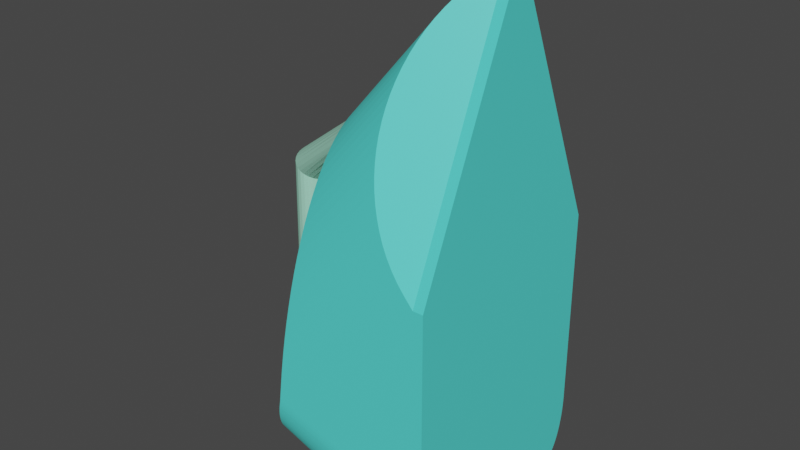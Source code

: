 # Source: IRON.blend  (saved by Blender 3.5.10; exported with 4.5.12 LTS)
import bpy
from mathutils import Matrix  # noqa: F401  (used for matrix-valued properties, if any)

bpy.ops.wm.read_factory_settings(use_empty=True)
scene = bpy.context.scene
scene.name = 'Scene'

# ---- collections
col_collection = bpy.data.collections.new('Collection'); scene.collection.children.link(col_collection)

# ---- materials (node trees are filled in below, after node groups)
mat_material_001 = bpy.data.materials.new('Material.001')
mat_material_001.use_transparent_shadow = False
mat_material = bpy.data.materials.new('Material')
mat_material.alpha_threshold = 0.0
mat_material.use_transparent_shadow = False
mat_material.roughness = 0.5
mat_material.line_color = (0.0, 0.0, 0.0, 1.0)

# ---- material node trees
mat_material_001.use_nodes = True; mat_material_001.node_tree.nodes.clear()
_N = mat_material_001.node_tree.nodes; _L = mat_material_001.node_tree.links
n0 = _N.new('ShaderNodeBsdfPrincipled'); n0.name = 'Principled BSDF'; n0.location = (10, 300)
n0.distribution = 'GGX'
n0.subsurface_method = 'RANDOM_WALK_SKIN'
n0.inputs[0].default_value = (0.3825, 0.8, 0.606, 1.0)
n0.inputs[3].default_value = 1.45
n0.inputs[27].default_value = (0.0, 0.0, 0.0, 1.0)
n0.inputs[28].default_value = 1.0
n1 = _N.new('ShaderNodeOutputMaterial'); n1.name = 'Material Output'; n1.location = (300, 300)
_L.new(n0.outputs[0], n1.inputs[0])
n1.is_active_output = True
mat_material.use_nodes = True; mat_material.node_tree.nodes.clear()
_N = mat_material.node_tree.nodes; _L = mat_material.node_tree.links
n0 = _N.new('ShaderNodeOutputMaterial'); n0.name = 'Material Output'; n0.location = (300, 300)
n1 = _N.new('ShaderNodeBsdfPrincipled'); n1.name = 'Principled BSDF'; n1.location = (10, 300)
n1.distribution = 'GGX'
n1.subsurface_method = 'RANDOM_WALK_SKIN'
n1.inputs[0].default_value = (0.09265, 0.8, 0.7338, 1.0)
n1.inputs[3].default_value = 1.45
n1.inputs[27].default_value = (0.0, 0.0, 0.0, 1.0)
n1.inputs[28].default_value = 1.0
_L.new(n1.outputs[0], n0.inputs[0])
n0.is_active_output = True

# ---- world
world_world = bpy.data.worlds.new('World'); scene.world = world_world
world_world.use_nodes = True; world_world.node_tree.nodes.clear()
_N = world_world.node_tree.nodes; _L = world_world.node_tree.links
n0 = _N.new('ShaderNodeOutputWorld'); n0.name = 'World Output'; n0.location = (300, 300)
n1 = _N.new('ShaderNodeBackground'); n1.name = 'Background'; n1.location = (10, 300)
n1.inputs[0].default_value = (0.05088, 0.05088, 0.05088, 1.0)
_L.new(n1.outputs[0], n0.inputs[0])
n0.is_active_output = True
world_world.color = (0.05088, 0.05088, 0.05088)
world_world.use_sun_shadow = False
world_world.sun_shadow_jitter_overblur = 0.0

# ---- meshes
me_cylinder = bpy.data.meshes.new('Cylinder')
me_cylinder.from_pydata([(-4.733, 1.023, -0.1899), (-4.733, 1.023, 1.81), (-4.538, 1.004, -0.1899), (-4.562, 1.004, 1.778), (-4.35, 0.9468, -0.1899), (-4.397, 0.9468, 1.748), (-4.177, 0.8544, -0.1899), (-4.245, 0.8544, 1.719), (-4.026, 0.73, -0.1899), (-4.112, 0.73, 1.695), (-3.902, 0.5785, -0.1899), (-4.003, 0.5785, 1.674), (-3.809, 0.4056, -0.1899), (-3.922, 0.4056, 1.659), (-3.752, 0.218, -0.1899), (-3.872, 0.218, 1.65), (-3.733, 0.02289, -0.1899), (-3.855, 0.02289, 1.647), (-3.752, -0.1722, -0.1899), (-3.872, -0.1722, 1.65), (-3.809, -0.3598, -0.1899), (-3.922, -0.3598, 1.659), (-3.902, -0.5327, -0.1899), (-4.003, -0.5327, 1.674), (-4.026, -0.6842, -0.1899), (-4.112, -0.6842, 1.695), (-4.177, -0.8086, -0.1899), (-4.245, -0.8086, 1.719), (-4.35, -0.901, -0.1899), (-4.397, -0.901, 1.748), (-4.538, -0.9579, -0.1899), (-4.562, -0.9579, 1.778), (-4.733, -0.9771, -0.1899), (-4.733, -0.9771, 1.81), (-4.928, -0.9579, -0.1899), (-4.904, -0.9579, 1.842), (-5.116, -0.901, -0.1899), (-5.069, -0.901, 1.873), (-5.289, -0.8086, -0.1899), (-5.221, -0.8086, 1.901), (-5.44, -0.6842, -0.1899), (-5.354, -0.6842, 1.926), (-5.564, -0.5327, -0.1899), (-5.463, -0.5327, 1.946), (-5.657, -0.3598, -0.1899), (-5.544, -0.3598, 1.961), (-5.714, -0.1722, -0.1899), (-5.594, -0.1722, 1.97), (-5.733, 0.02289, -0.1899), (-5.611, 0.02289, 1.973), (-5.714, 0.218, -0.1899), (-5.594, 0.218, 1.97), (-5.657, 0.4056, -0.1899), (-5.544, 0.4056, 1.961), (-5.564, 0.5785, -0.1899), (-5.463, 0.5785, 1.946), (-5.44, 0.73, -0.1899), (-5.354, 0.73, 1.926), (-5.289, 0.8544, -0.1899), (-5.221, 0.8544, 1.901), (-5.116, 0.9468, -0.1899), (-5.069, 0.9468, 1.873), (-4.928, 1.004, -0.1899), (-4.904, 1.004, 1.842), (-1.457, 1.837, 2.64), (-1.435, 1.873, 2.706), (-1.479, 1.732, 2.576), (-1.5, 1.561, 2.518), (-1.517, 1.331, 2.466), (-1.532, 1.05, 2.424), (-1.543, 0.7307, 2.393), (-1.549, 0.3837, 2.373), (-1.552, 0.02289, 2.367), (-1.549, -0.338, 2.373), (-1.543, -0.6849, 2.393), (-1.532, -1.005, 2.424), (-1.517, -1.285, 2.466), (-1.5, -1.515, 2.518), (-1.479, -1.686, 2.576), (-1.457, -1.791, 2.64), (-1.435, -1.827, 2.706), (-1.412, -1.791, 2.772), (-1.39, -1.686, 2.836), (-1.369, -1.515, 2.894), (-1.352, -1.285, 2.946), (-1.337, -1.005, 2.988), (-1.326, -0.6849, 3.019), (-1.32, -0.338, 3.038), (-1.317, 0.02289, 3.045), (-1.32, 0.3837, 3.038), (-1.326, 0.7307, 3.019), (-1.337, 1.05, 2.988), (-1.352, 1.331, 2.946), (-1.369, 1.561, 2.894), (-1.39, 1.732, 2.836), (-1.412, 1.837, 2.772), (-2.882, 2.39, -1.524), (-2.839, 2.345, -1.459), (-2.797, 2.21, -1.397), (-2.759, 1.991, -1.339), (-2.726, 1.697, -1.289), (-2.698, 1.338, -1.247), (-2.677, 0.9288, -1.217), (-2.665, 0.4847, -1.198), (-2.661, 0.02288, -1.191), (-2.665, -0.439, -1.198), (-2.677, -0.883, -1.217), (-2.698, -1.292, -1.247), (-2.726, -1.651, -1.289), (-2.759, -1.945, -1.339), (-2.797, -2.164, -1.397), (-2.839, -2.299, -1.459), (-2.882, -2.344, -1.524), (-2.925, -2.299, -1.589), (-2.967, -2.164, -1.651), (-3.005, -1.945, -1.709), (-3.039, -1.651, -1.759), (-3.066, -1.292, -1.801), (-3.087, -0.883, -1.831), (-3.1, -0.439, -1.85), (-3.104, 0.02288, -1.857), (-3.1, 0.4847, -1.85), (-3.087, 0.9288, -1.831), (-3.066, 1.338, -1.801), (-3.039, 1.697, -1.759), (-3.005, 1.991, -1.709), (-2.967, 2.21, -1.651), (-2.925, 2.345, -1.589), (4.554, 0.05288, 5.355), (4.554, 3.789, 1.319), (4.554, -3.811, 1.319), (4.554, -0.07458, 5.355), (5.022, 3.789, 1.319), (5.022, 0.05288, 5.355), (5.022, -0.07458, 5.355), (5.022, -3.811, 1.319), (-1.303, 0.807, 3.079), (-2.604, 3.789, -1.135), (-1.306, 1.002, 3.07), (-1.314, 1.196, 3.043), (-1.328, 1.389, 2.998), (-1.347, 1.579, 2.935), (-1.372, 1.766, 2.855), (-1.402, 1.948, 2.758), (-1.437, 2.126, 2.644), (-1.477, 2.298, 2.514), (-1.522, 2.464, 2.369), (-1.572, 2.623, 2.208), (-1.626, 2.773, 2.033), (-1.684, 2.916, 1.845), (-1.746, 3.049, 1.644), (-1.812, 3.173, 1.43), (-1.881, 3.287, 1.206), (-1.954, 3.39, 0.9721), (-2.029, 3.482, 0.7289), (-2.106, 3.562, 0.4777), (-2.186, 3.631, 0.2197), (-2.268, 3.688, -0.0442), (-2.35, 3.732, -0.3127), (-2.435, 3.764, -0.5848), (-2.519, 3.783, -0.8592), (-2.604, -3.811, -1.135), (-1.303, -0.8287, 3.079), (-2.519, -3.805, -0.8592), (-2.435, -3.786, -0.5848), (-2.35, -3.754, -0.3127), (-2.268, -3.71, -0.0442), (-2.186, -3.653, 0.2197), (-2.106, -3.584, 0.4777), (-2.029, -3.504, 0.7289), (-1.954, -3.412, 0.9721), (-1.881, -3.309, 1.206), (-1.812, -3.195, 1.43), (-1.746, -3.071, 1.644), (-1.684, -2.938, 1.845), (-1.626, -2.795, 2.033), (-1.572, -2.644, 2.208), (-1.522, -2.486, 2.369), (-1.477, -2.32, 2.514), (-1.437, -2.148, 2.644), (-1.402, -1.97, 2.758), (-1.372, -1.787, 2.855), (-1.347, -1.601, 2.935), (-1.328, -1.411, 2.998), (-1.314, -1.218, 3.043), (-1.306, -1.024, 3.07), (4.135, 3.789, 1.485), (3.517, 0.807, 4.952), (3.836, 3.783, 1.611), (3.554, 3.764, 1.743), (3.293, 3.732, 1.881), (3.054, 3.688, 2.024), (2.836, 3.631, 2.171), (2.641, 3.562, 2.323), (2.471, 3.482, 2.478), (2.325, 3.39, 2.635), (2.204, 3.287, 2.794), (2.11, 3.173, 2.955), (2.041, 3.049, 3.115), (1.999, 2.916, 3.276), (1.984, 2.773, 3.436), (1.995, 2.623, 3.595), (2.034, 2.464, 3.751), (2.098, 2.298, 3.904), (2.19, 2.126, 4.054), (2.307, 1.948, 4.2), (2.449, 1.766, 4.34), (2.616, 1.579, 4.476), (2.808, 1.389, 4.605), (3.022, 1.196, 4.728), (3.259, 1.002, 4.844), (3.517, -0.8287, 4.952), (4.135, -3.811, 1.485), (3.259, -1.024, 4.844), (3.022, -1.218, 4.728), (2.808, -1.411, 4.605), (2.616, -1.601, 4.476), (2.449, -1.787, 4.34), (2.307, -1.97, 4.2), (2.19, -2.148, 4.054), (2.098, -2.32, 3.904), (2.034, -2.486, 3.751), (1.995, -2.644, 3.595), (1.984, -2.795, 3.436), (1.999, -2.938, 3.276), (2.041, -3.071, 3.115), (2.11, -3.195, 2.955), (2.204, -3.309, 2.794), (2.325, -3.412, 2.635), (2.471, -3.504, 2.478), (2.641, -3.584, 2.323), (2.836, -3.653, 2.171), (3.054, -3.71, 2.024), (3.293, -3.754, 1.881), (3.554, -3.786, 1.743), (3.836, -3.805, 1.611), (4.554, 3.789, -1.818), (4.554, 2.836, -2.856), (4.554, 3.788, -1.88), (4.554, 3.782, -1.943), (4.554, 3.774, -2.005), (4.554, 3.762, -2.066), (4.554, 3.746, -2.126), (4.554, 3.727, -2.186), (4.554, 3.705, -2.244), (4.554, 3.68, -2.3), (4.554, 3.652, -2.355), (4.554, 3.621, -2.407), (4.554, 3.586, -2.458), (4.554, 3.55, -2.506), (4.554, 3.51, -2.552), (4.554, 3.468, -2.595), (4.554, 3.424, -2.635), (4.554, 3.377, -2.672), (4.554, 3.329, -2.706), (4.554, 3.279, -2.737), (4.554, 3.227, -2.765), (4.554, 3.174, -2.789), (4.554, 3.119, -2.809), (4.554, 3.064, -2.826), (4.554, 3.008, -2.839), (4.554, 2.951, -2.848), (4.554, 2.893, -2.854), (4.554, -2.857, -2.856), (4.554, -3.811, -1.818), (4.554, -2.915, -2.854), (4.554, -2.972, -2.848), (4.554, -3.029, -2.839), (4.554, -3.086, -2.826), (4.554, -3.141, -2.809), (4.554, -3.196, -2.789), (4.554, -3.249, -2.765), (4.554, -3.301, -2.737), (4.554, -3.351, -2.706), (4.554, -3.399, -2.672), (4.554, -3.446, -2.635), (4.554, -3.49, -2.595), (4.554, -3.532, -2.552), (4.554, -3.571, -2.506), (4.554, -3.608, -2.458), (4.554, -3.642, -2.407), (4.554, -3.674, -2.355), (4.554, -3.702, -2.3), (4.554, -3.727, -2.244), (4.554, -3.749, -2.186), (4.554, -3.768, -2.126), (4.554, -3.783, -2.066), (4.554, -3.796, -2.005), (4.554, -3.804, -1.943), (4.554, -3.809, -1.88), (-2.604, 3.789, -1.135), (-3.136, 2.836, -1.924), (-2.637, 3.788, -1.182), (-2.669, 3.782, -1.23), (-2.7, 3.774, -1.277), (-2.732, 3.762, -1.324), (-2.763, 3.746, -1.37), (-2.793, 3.727, -1.415), (-2.823, 3.705, -1.459), (-2.851, 3.68, -1.502), (-2.879, 3.652, -1.543), (-2.906, 3.621, -1.583), (-2.932, 3.586, -1.622), (-2.957, 3.55, -1.658), (-2.98, 3.51, -1.693), (-3.002, 3.468, -1.726), (-3.023, 3.424, -1.756), (-3.042, 3.377, -1.784), (-3.059, 3.329, -1.81), (-3.075, 3.279, -1.834), (-3.089, 3.227, -1.855), (-3.102, 3.174, -1.873), (-3.112, 3.119, -1.888), (-3.121, 3.064, -1.901), (-3.127, 3.008, -1.911), (-3.132, 2.951, -1.918), (-3.135, 2.893, -1.923), (-3.136, -2.857, -1.924), (-2.604, -3.811, -1.135), (-3.135, -2.915, -1.923), (-3.132, -2.972, -1.918), (-3.127, -3.029, -1.911), (-3.121, -3.086, -1.901), (-3.112, -3.141, -1.888), (-3.102, -3.196, -1.873), (-3.089, -3.249, -1.855), (-3.075, -3.301, -1.834), (-3.059, -3.351, -1.81), (-3.042, -3.399, -1.784), (-3.023, -3.446, -1.756), (-3.002, -3.49, -1.726), (-2.98, -3.532, -1.693), (-2.957, -3.571, -1.658), (-2.932, -3.608, -1.622), (-2.906, -3.642, -1.583), (-2.879, -3.674, -1.543), (-2.851, -3.702, -1.502), (-2.823, -3.727, -1.459), (-2.793, -3.749, -1.415), (-2.763, -3.768, -1.37), (-2.732, -3.783, -1.324), (-2.7, -3.796, -1.277), (-2.669, -3.804, -1.23), (-2.637, -3.809, -1.182), (5.022, 2.836, -2.856), (5.022, 3.789, -1.818), (5.022, 2.893, -2.854), (5.022, 2.951, -2.848), (5.022, 3.008, -2.839), (5.022, 3.064, -2.826), (5.022, 3.119, -2.809), (5.022, 3.174, -2.789), (5.022, 3.227, -2.765), (5.022, 3.279, -2.737), (5.022, 3.329, -2.706), (5.022, 3.377, -2.672), (5.022, 3.424, -2.635), (5.022, 3.468, -2.595), (5.022, 3.51, -2.552), (5.022, 3.55, -2.506), (5.022, 3.586, -2.458), (5.022, 3.621, -2.408), (5.022, 3.652, -2.355), (5.022, 3.68, -2.3), (5.022, 3.705, -2.244), (5.022, 3.727, -2.186), (5.022, 3.746, -2.127), (5.022, 3.762, -2.066), (5.022, 3.774, -2.005), (5.022, 3.782, -1.943), (5.022, 3.788, -1.881), (5.022, -3.811, -1.818), (5.022, -2.857, -2.856), (5.022, -3.809, -1.881), (5.022, -3.804, -1.943), (5.022, -3.796, -2.005), (5.022, -3.783, -2.066), (5.022, -3.768, -2.127), (5.022, -3.749, -2.186), (5.022, -3.727, -2.244), (5.022, -3.702, -2.3), (5.022, -3.674, -2.355), (5.022, -3.642, -2.408), (5.022, -3.608, -2.458), (5.022, -3.571, -2.506), (5.022, -3.532, -2.552), (5.022, -3.49, -2.595), (5.022, -3.446, -2.635), (5.022, -3.399, -2.672), (5.022, -3.351, -2.706), (5.022, -3.301, -2.737), (5.022, -3.249, -2.765), (5.022, -3.196, -2.789), (5.022, -3.141, -2.809), (5.022, -3.086, -2.826), (5.022, -3.029, -2.839), (5.022, -2.972, -2.848), (5.022, -2.915, -2.854)], [], [(0, 1, 3, 2), (2, 3, 5, 4), (4, 5, 7, 6), (6, 7, 9, 8), (8, 9, 11, 10), (10, 11, 13, 12), (12, 13, 15, 14), (14, 15, 17, 16), (16, 17, 19, 18), (18, 19, 21, 20), (20, 21, 23, 22), (22, 23, 25, 24), (24, 25, 27, 26), (26, 27, 29, 28), (28, 29, 31, 30), (30, 31, 33, 32), (32, 33, 35, 34), (34, 35, 37, 36), (36, 37, 39, 38), (38, 39, 41, 40), (40, 41, 43, 42), (42, 43, 45, 44), (44, 45, 47, 46), (46, 47, 49, 48), (48, 49, 51, 50), (50, 51, 53, 52), (52, 53, 55, 54), (54, 55, 57, 56), (56, 57, 59, 58), (58, 59, 61, 60), (15, 13, 70, 71), (60, 61, 63, 62), (62, 63, 1, 0), (18, 20, 106, 105), (64, 65, 95, 94, 93, 92, 91, 90, 89, 88, 87, 86, 85, 84, 83, 82, 81, 80, 79, 78, 77, 76, 75, 74, 73, 72, 71, 70, 69, 68, 67, 66), (33, 31, 79, 80), (51, 49, 88, 89), (7, 5, 66, 67), (25, 23, 75, 76), (43, 41, 84, 85), (61, 59, 93, 94), (17, 15, 71, 72), (35, 33, 80, 81), (53, 51, 89, 90), (9, 7, 67, 68), (27, 25, 76, 77), (45, 43, 85, 86), (63, 61, 94, 95), (19, 17, 72, 73), (37, 35, 81, 82), (55, 53, 90, 91), (11, 9, 68, 69), (29, 27, 77, 78), (47, 45, 86, 87), (3, 1, 65, 64), (1, 63, 95, 65), (21, 19, 73, 74), (39, 37, 82, 83), (57, 55, 91, 92), (13, 11, 69, 70), (31, 29, 78, 79), (49, 47, 87, 88), (5, 3, 64, 66), (23, 21, 74, 75), (41, 39, 83, 84), (59, 57, 92, 93), (96, 97, 98, 99, 100, 101, 102, 103, 104, 105, 106, 107, 108, 109, 110, 111, 112, 113, 114, 115, 116, 117, 118, 119, 120, 121, 122, 123, 124, 125, 126, 127), (36, 38, 115, 114), (54, 56, 124, 123), (10, 12, 102, 101), (28, 30, 111, 110), (46, 48, 120, 119), (2, 4, 98, 97), (20, 22, 107, 106), (38, 40, 116, 115), (56, 58, 125, 124), (12, 14, 103, 102), (30, 32, 112, 111), (48, 50, 121, 120), (4, 6, 99, 98), (22, 24, 108, 107), (40, 42, 117, 116), (58, 60, 126, 125), (14, 16, 104, 103), (32, 34, 113, 112), (50, 52, 122, 121), (6, 8, 100, 99), (24, 26, 109, 108), (42, 44, 118, 117), (60, 62, 127, 126), (16, 18, 105, 104), (34, 36, 114, 113), (52, 54, 123, 122), (8, 10, 101, 100), (26, 28, 110, 109), (44, 46, 119, 118), (0, 2, 97, 96), (62, 0, 96, 127), (317, 319, 320, 321, 322, 323, 324, 325, 326, 327, 328, 329, 330, 331, 332, 333, 334, 335, 336, 337, 338, 339, 340, 341, 342, 343, 318, 161, 163, 164, 165, 166, 167, 168, 169, 170, 171, 172, 173, 174, 175, 176, 177, 178, 179, 180, 181, 182, 183, 184, 185, 162, 136, 138, 139, 140, 141, 142, 143, 144, 145, 146, 147, 148, 149, 150, 151, 152, 153, 154, 155, 156, 157, 158, 159, 160, 137, 290, 292, 293, 294, 295, 296, 297, 298, 299, 300, 301, 302, 303, 304, 305, 306, 307, 308, 309, 310, 311, 312, 313, 314, 315, 316, 291), (128, 187, 136, 162, 211, 131), (263, 237, 344, 372), (130, 264, 371, 135), (128, 131, 134, 133), (128, 129, 186, 188, 189, 190, 191, 192, 193, 194, 195, 196, 197, 198, 199, 200, 201, 202, 203, 204, 205, 206, 207, 208, 209, 210, 187), (344, 346, 347, 348, 349, 350, 351, 352, 353, 354, 355, 356, 357, 358, 359, 360, 361, 362, 363, 364, 365, 366, 367, 368, 369, 370, 345, 132, 133, 134, 135, 371, 373, 374, 375, 376, 377, 378, 379, 380, 381, 382, 383, 384, 385, 386, 387, 388, 389, 390, 391, 392, 393, 394, 395, 396, 397, 372), (236, 129, 132, 345), (130, 131, 211, 213, 214, 215, 216, 217, 218, 219, 220, 221, 222, 223, 224, 225, 226, 227, 228, 229, 230, 231, 232, 233, 234, 235, 212), (130, 135, 134, 131), (132, 129, 128, 133), (264, 130, 212, 161, 318), (136, 187, 210, 138), (138, 210, 209, 139), (139, 209, 208, 140), (140, 208, 207, 141), (141, 207, 206, 142), (142, 206, 205, 143), (143, 205, 204, 144), (144, 204, 203, 145), (145, 203, 202, 146), (146, 202, 201, 147), (147, 201, 200, 148), (148, 200, 199, 149), (149, 199, 198, 150), (150, 198, 197, 151), (151, 197, 196, 152), (152, 196, 195, 153), (153, 195, 194, 154), (154, 194, 193, 155), (155, 193, 192, 156), (156, 192, 191, 157), (157, 191, 190, 158), (158, 190, 189, 159), (159, 189, 188, 160), (160, 188, 186, 137), (161, 212, 235, 163), (163, 235, 234, 164), (164, 234, 233, 165), (165, 233, 232, 166), (166, 232, 231, 167), (167, 231, 230, 168), (168, 230, 229, 169), (169, 229, 228, 170), (170, 228, 227, 171), (171, 227, 226, 172), (172, 226, 225, 173), (173, 225, 224, 174), (174, 224, 223, 175), (175, 223, 222, 176), (176, 222, 221, 177), (177, 221, 220, 178), (178, 220, 219, 179), (179, 219, 218, 180), (180, 218, 217, 181), (181, 217, 216, 182), (182, 216, 215, 183), (183, 215, 214, 184), (184, 214, 213, 185), (185, 213, 211, 162), (291, 237, 263, 317), (237, 291, 316, 262), (262, 316, 315, 261), (261, 315, 314, 260), (260, 314, 313, 259), (259, 313, 312, 258), (258, 312, 311, 257), (257, 311, 310, 256), (256, 310, 309, 255), (255, 309, 308, 254), (254, 308, 307, 253), (253, 307, 306, 252), (252, 306, 305, 251), (251, 305, 304, 250), (250, 304, 303, 249), (249, 303, 302, 248), (248, 302, 301, 247), (247, 301, 300, 246), (246, 300, 299, 245), (245, 299, 298, 244), (244, 298, 297, 243), (243, 297, 296, 242), (242, 296, 295, 241), (241, 295, 294, 240), (240, 294, 293, 239), (239, 293, 292, 238), (238, 292, 290, 236), (317, 263, 265, 319), (319, 265, 266, 320), (320, 266, 267, 321), (321, 267, 268, 322), (322, 268, 269, 323), (323, 269, 270, 324), (324, 270, 271, 325), (325, 271, 272, 326), (326, 272, 273, 327), (327, 273, 274, 328), (328, 274, 275, 329), (329, 275, 276, 330), (330, 276, 277, 331), (331, 277, 278, 332), (332, 278, 279, 333), (333, 279, 280, 334), (334, 280, 281, 335), (335, 281, 282, 336), (336, 282, 283, 337), (337, 283, 284, 338), (338, 284, 285, 339), (339, 285, 286, 340), (340, 286, 287, 341), (341, 287, 288, 342), (342, 288, 289, 343), (343, 289, 264, 318), (263, 372, 397, 265), (265, 397, 396, 266), (266, 396, 395, 267), (267, 395, 394, 268), (268, 394, 393, 269), (269, 393, 392, 270), (270, 392, 391, 271), (271, 391, 390, 272), (272, 390, 389, 273), (273, 389, 388, 274), (274, 388, 387, 275), (275, 387, 386, 276), (276, 386, 385, 277), (277, 385, 384, 278), (278, 384, 383, 279), (279, 383, 382, 280), (280, 382, 381, 281), (281, 381, 380, 282), (282, 380, 379, 283), (283, 379, 378, 284), (284, 378, 377, 285), (285, 377, 376, 286), (286, 376, 375, 287), (287, 375, 374, 288), (288, 374, 373, 289), (289, 373, 371, 264), (344, 237, 262, 346), (346, 262, 261, 347), (347, 261, 260, 348), (348, 260, 259, 349), (349, 259, 258, 350), (350, 258, 257, 351), (351, 257, 256, 352), (352, 256, 255, 353), (353, 255, 254, 354), (354, 254, 253, 355), (355, 253, 252, 356), (356, 252, 251, 357), (357, 251, 250, 358), (358, 250, 249, 359), (359, 249, 248, 360), (360, 248, 247, 361), (361, 247, 246, 362), (362, 246, 245, 363), (363, 245, 244, 364), (364, 244, 243, 365), (365, 243, 242, 366), (366, 242, 241, 367), (367, 241, 240, 368), (368, 240, 239, 369), (369, 239, 238, 370), (370, 238, 236, 345), (290, 137, 186, 129, 236)])
me_cylinder.polygons.foreach_set('material_index', [0, 0, 0, 0, 0, 0, 0, 0, 0, 0, 0, 0, 0, 0, 0, 0, 0, 0, 0, 0, 0, 0, 0, 0, 0, 0, 0, 0, 0, 0, 0, 0, 0, 0, 0, 0, 0, 0, 0, 0, 0, 0, 0, 0, 0, 0, 0, 0, 0, 0, 0, 0, 0, 0, 0, 0, 0, 0, 0, 0, 0, 0, 0, 0, 0, 0, 0, 0, 0, 0, 0, 0, 0, 0, 0, 0, 0, 0, 0, 0, 0, 0, 0, 0, 0, 0, 0, 0, 0, 0, 0, 0, 0, 0, 0, 0, 0, 0, 1, 1, 1, 1, 1, 1, 1, 1, 1, 1, 1, 1, 1, 1, 1, 1, 1, 1, 1, 1, 1, 1, 1, 1, 1, 1, 1, 1, 1, 1, 1, 1, 1, 1, 1, 1, 1, 1, 1, 1, 1, 1, 1, 1, 1, 1, 1, 1, 1, 1, 1, 1, 1, 1, 1, 1, 1, 1, 1, 1, 1, 1, 1, 1, 1, 1, 1, 1, 1, 1, 1, 1, 1, 1, 1, 1, 1, 1, 1, 1, 1, 1, 1, 1, 1, 1, 1, 1, 1, 1, 1, 1, 1, 1, 1, 1, 1, 1, 1, 1, 1, 1, 1, 1, 1, 1, 1, 1, 1, 1, 1, 1, 1, 1, 1, 1, 1, 1, 1, 1, 1, 1, 1, 1, 1, 1, 1, 1, 1, 1, 1, 1, 1, 1, 1, 1, 1, 1, 1, 1, 1, 1, 1, 1, 1, 1, 1, 1, 1, 1, 1, 1, 1, 1, 1, 1, 1, 1, 1, 1, 1, 1, 1, 1, 1, 1])
_uv = me_cylinder.uv_layers.new(name='UVMap')
_uv.uv.foreach_set('vector', [1.0, 0.5, 1.0, 1.0, 0.9688, 1.0, 0.9688, 0.5, 0.9688, 0.5, 0.9688, 1.0, 0.9375, 1.0, 0.9375, 0.5, 0.9375, 0.5, 0.9375, 1.0, 0.9062, 1.0, 0.9062, 0.5, 0.9062, 0.5, 0.9062, 1.0, 0.875, 1.0, 0.875, 0.5, 0.875, 0.5, 0.875, 1.0, 0.8438, 1.0, 0.8438, 0.5, 0.8438, 0.5, 0.8438, 1.0, 0.8125, 1.0, 0.8125, 0.5, 0.8125, 0.5, 0.8125, 1.0, 0.7812, 1.0, 0.7812, 0.5, 0.7812, 0.5, 0.7812, 1.0, 0.75, 1.0, 0.75, 0.5, 0.75, 0.5, 0.75, 1.0, 0.7188, 1.0, 0.7188, 0.5, 0.7188, 0.5, 0.7188, 1.0, 0.6875, 1.0, 0.6875, 0.5, 0.6875, 0.5, 0.6875, 1.0, 0.6562, 1.0, 0.6562, 0.5, 0.6562, 0.5, 0.6562, 1.0, 0.625, 1.0, 0.625, 0.5, 0.625, 0.5, 0.625, 1.0, 0.5938, 1.0, 0.5938, 0.5, 0.5938, 0.5, 0.5938, 1.0, 0.5625, 1.0, 0.5625, 0.5, 0.5625, 0.5, 0.5625, 1.0, 0.5312, 1.0, 0.5312, 0.5, 0.5312, 0.5, 0.5312, 1.0, 0.5, 1.0, 0.5, 0.5, 0.5, 0.5, 0.5, 1.0, 0.4688, 1.0, 0.4688, 0.5, 0.4688, 0.5, 0.4688, 1.0, 0.4375, 1.0, 0.4375, 0.5, 0.4375, 0.5, 0.4375, 1.0, 0.4062, 1.0, 0.4062, 0.5, 0.4062, 0.5, 0.4062, 1.0, 0.375, 1.0, 0.375, 0.5, 0.375, 0.5, 0.375, 1.0, 0.3438, 1.0, 0.3438, 0.5, 0.3438, 0.5, 0.3438, 1.0, 0.3125, 1.0, 0.3125, 0.5, 0.3125, 0.5, 0.3125, 1.0, 0.2812, 1.0, 0.2812, 0.5, 0.2812, 0.5, 0.2812, 1.0, 0.25, 1.0, 0.25, 0.5, 0.25, 0.5, 0.25, 1.0, 0.2188, 1.0, 0.2188, 0.5, 0.2188, 0.5, 0.2188, 1.0, 0.1875, 1.0, 0.1875, 0.5, 0.1875, 0.5, 0.1875, 1.0, 0.1562, 1.0, 0.1562, 0.5, 0.1562, 0.5, 0.1562, 1.0, 0.125, 1.0, 0.125, 0.5, 0.125, 0.5, 0.125, 1.0, 0.09375, 1.0, 0.09375, 0.5, 0.09375, 0.5, 0.09375, 1.0, 0.0625, 1.0, 0.0625, 0.5, 0.7812, 1.0, 0.8125, 1.0, 0.8125, 1.0, 0.7812, 1.0, 0.0625, 0.5, 0.0625, 1.0, 0.03125, 1.0, 0.03125, 0.5, 0.03125, 0.5, 0.03125, 1.0, 0.0, 1.0, 0.0, 0.5, 0.7188, 0.5, 0.6875, 0.5, 0.6875, 0.5, 0.7188, 0.5, 0.2968, 0.4854, 0.25, 0.49, 0.2032, 0.4854, 0.1582, 0.4717, 0.1167, 0.4496, 0.08029, 0.4197, 0.05045, 0.3833, 0.02827, 0.3418, 0.01461, 0.2968, 0.01, 0.25, 0.01461, 0.2032, 0.02827, 0.1582, 0.05045, 0.1167, 0.08029, 0.08029, 0.1167, 0.05045, 0.1582, 0.02827, 0.2032, 0.01461, 0.25, 0.01, 0.2968, 0.01461, 0.3418, 0.02827, 0.3833, 0.05045, 0.4197, 0.08029, 0.4496, 0.1167, 0.4717, 0.1582, 0.4854, 0.2032, 0.49, 0.25, 0.4854, 0.2968, 0.4717, 0.3418, 0.4496, 0.3833, 0.4197, 0.4197, 0.3833, 0.4496, 0.3418, 0.4717, 0.5, 1.0, 0.5312, 1.0, 0.5312, 1.0, 0.5, 1.0, 0.2188, 1.0, 0.25, 1.0, 0.25, 1.0, 0.2188, 1.0, 0.9062, 1.0, 0.9375, 1.0, 0.9375, 1.0, 0.9062, 1.0, 0.625, 1.0, 0.6562, 1.0, 0.6562, 1.0, 0.625, 1.0, 0.3438, 1.0, 0.375, 1.0, 0.375, 1.0, 0.3438, 1.0, 0.0625, 1.0, 0.09375, 1.0, 0.09375, 1.0, 0.0625, 1.0, 0.75, 1.0, 0.7812, 1.0, 0.7812, 1.0, 0.75, 1.0, 0.4688, 1.0, 0.5, 1.0, 0.5, 1.0, 0.4688, 1.0, 0.1875, 1.0, 0.2188, 1.0, 0.2188, 1.0, 0.1875, 1.0, 0.875, 1.0, 0.9062, 1.0, 0.9062, 1.0, 0.875, 1.0, 0.5938, 1.0, 0.625, 1.0, 0.625, 1.0, 0.5938, 1.0, 0.3125, 1.0, 0.3438, 1.0, 0.3438, 1.0, 0.3125, 1.0, 0.03125, 1.0, 0.0625, 1.0, 0.0625, 1.0, 0.03125, 1.0, 0.7188, 1.0, 0.75, 1.0, 0.75, 1.0, 0.7188, 1.0, 0.4375, 1.0, 0.4688, 1.0, 0.4688, 1.0, 0.4375, 1.0, 0.1562, 1.0, 0.1875, 1.0, 0.1875, 1.0, 0.1562, 1.0, 0.8438, 1.0, 0.875, 1.0, 0.875, 1.0, 0.8438, 1.0, 0.5625, 1.0, 0.5938, 1.0, 0.5938, 1.0, 0.5625, 1.0, 0.2812, 1.0, 0.3125, 1.0, 0.3125, 1.0, 0.2812, 1.0, 0.9688, 1.0, 1.0, 1.0, 1.0, 1.0, 0.9688, 1.0, 0.0, 1.0, 0.03125, 1.0, 0.03125, 1.0, 0.0, 1.0, 0.6875, 1.0, 0.7188, 1.0, 0.7188, 1.0, 0.6875, 1.0, 0.4062, 1.0, 0.4375, 1.0, 0.4375, 1.0, 0.4062, 1.0, 0.125, 1.0, 0.1562, 1.0, 0.1562, 1.0, 0.125, 1.0, 0.8125, 1.0, 0.8438, 1.0, 0.8438, 1.0, 0.8125, 1.0, 0.5312, 1.0, 0.5625, 1.0, 0.5625, 1.0, 0.5312, 1.0, 0.25, 1.0, 0.2812, 1.0, 0.2812, 1.0, 0.25, 1.0, 0.9375, 1.0, 0.9688, 1.0, 0.9688, 1.0, 0.9375, 1.0, 0.6562, 1.0, 0.6875, 1.0, 0.6875, 1.0, 0.6562, 1.0, 0.375, 1.0, 0.4062, 1.0, 0.4062, 1.0, 0.375, 1.0, 0.09375, 1.0, 0.125, 1.0, 0.125, 1.0, 0.09375, 1.0, 0.75, 0.49, 0.7968, 0.4854, 0.8418, 0.4717, 0.8833, 0.4496, 0.9197, 0.4197, 0.9496, 0.3833, 0.9717, 0.3418, 0.9854, 0.2968, 0.99, 0.25, 0.9854, 0.2032, 0.9717, 0.1582, 0.9496, 0.1167, 0.9197, 0.08029, 0.8833, 0.05045, 0.8418, 0.02827, 0.7968, 0.01461, 0.75, 0.01, 0.7032, 0.01461, 0.6582, 0.02827, 0.6167, 0.05045, 0.5803, 0.08029, 0.5504, 0.1167, 0.5283, 0.1582, 0.5146, 0.2032, 0.51, 0.25, 0.5146, 0.2968, 0.5283, 0.3418, 0.5504, 0.3833, 0.5803, 0.4197, 0.6167, 0.4496, 0.6582, 0.4717, 0.7032, 0.4854, 0.4375, 0.5, 0.4062, 0.5, 0.4062, 0.5, 0.4375, 0.5, 0.1562, 0.5, 0.125, 0.5, 0.125, 0.5, 0.1562, 0.5, 0.8438, 0.5, 0.8125, 0.5, 0.8125, 0.5, 0.8438, 0.5, 0.5625, 0.5, 0.5312, 0.5, 0.5312, 0.5, 0.5625, 0.5, 0.2812, 0.5, 0.25, 0.5, 0.25, 0.5, 0.2812, 0.5, 0.9688, 0.5, 0.9375, 0.5, 0.9375, 0.5, 0.9688, 0.5, 0.6875, 0.5, 0.6562, 0.5, 0.6562, 0.5, 0.6875, 0.5, 0.4062, 0.5, 0.375, 0.5, 0.375, 0.5, 0.4062, 0.5, 0.125, 0.5, 0.09375, 0.5, 0.09375, 0.5, 0.125, 0.5, 0.8125, 0.5, 0.7812, 0.5, 0.7812, 0.5, 0.8125, 0.5, 0.5312, 0.5, 0.5, 0.5, 0.5, 0.5, 0.5312, 0.5, 0.25, 0.5, 0.2188, 0.5, 0.2188, 0.5, 0.25, 0.5, 0.9375, 0.5, 0.9062, 0.5, 0.9062, 0.5, 0.9375, 0.5, 0.6562, 0.5, 0.625, 0.5, 0.625, 0.5, 0.6562, 0.5, 0.375, 0.5, 0.3438, 0.5, 0.3438, 0.5, 0.375, 0.5, 0.09375, 0.5, 0.0625, 0.5, 0.0625, 0.5, 0.09375, 0.5, 0.7812, 0.5, 0.75, 0.5, 0.75, 0.5, 0.7812, 0.5, 0.5, 0.5, 0.4688, 0.5, 0.4688, 0.5, 0.5, 0.5, 0.2188, 0.5, 0.1875, 0.5, 0.1875, 0.5, 0.2188, 0.5, 0.9062, 0.5, 0.875, 0.5, 0.875, 0.5, 0.9062, 0.5, 0.625, 0.5, 0.5938, 0.5, 0.5938, 0.5, 0.625, 0.5, 0.3438, 0.5, 0.3125, 0.5, 0.3125, 0.5, 0.3438, 0.5, 0.0625, 0.5, 0.03125, 0.5, 0.03125, 0.5, 0.0625, 0.5, 0.75, 0.5, 0.7188, 0.5, 0.7188, 0.5, 0.75, 0.5, 0.4688, 0.5, 0.4375, 0.5, 0.4375, 0.5, 0.4688, 0.5, 0.1875, 0.5, 0.1562, 0.5, 0.1562, 0.5, 0.1875, 0.5, 0.875, 0.5, 0.8438, 0.5, 0.8438, 0.5, 0.875, 0.5, 0.5938, 0.5, 0.5625, 0.5, 0.5625, 0.5, 0.5938, 0.5, 0.3125, 0.5, 0.2812, 0.5, 0.2812, 0.5, 0.3125, 0.5, 1.0, 0.5, 0.9688, 0.5, 0.9688, 0.5, 1.0, 0.5, 0.03125, 0.5, 0.0, 0.5, 0.0, 0.5, 0.03125, 0.5, 0.375, 0.03137, 0.3751, 0.02948, 0.3754, 0.02759, 0.3758, 0.02572, 0.3765, 0.02387, 0.3774, 0.02204, 0.3784, 0.02025, 0.3797, 0.0185, 0.3812, 0.01679, 0.383, 0.01514, 0.385, 0.01355, 0.3872, 0.01203, 0.3898, 0.01057, 0.3927, 0.009189, 0.3959, 0.00789, 0.3995, 0.006677, 0.4033, 0.005554, 0.4074, 0.004525, 0.4116, 0.003594, 0.416, 0.002764, 0.4205, 0.002039, 0.425, 0.001421, 0.4295, 0.0009117, 0.4341, 0.0005139, 0.4386, 0.0002288, 0.4431, 5.724e-05, 0.4475, 0.0, 0.4475, 0.0, 0.4591, 0.00021, 0.4707, 0.0008392, 0.4821, 0.001885, 0.4934, 0.003343, 0.5046, 0.005206, 0.5154, 0.007467, 0.526, 0.01012, 0.5363, 0.01314, 0.5461, 0.01653, 0.5556, 0.02027, 0.5645, 0.02434, 0.573, 0.02873, 0.581, 0.03342, 0.5883, 0.03838, 0.5951, 0.0436, 0.6012, 0.04905, 0.6067, 0.05471, 0.6115, 0.06056, 0.6156, 0.06657, 0.619, 0.07271, 0.6216, 0.07896, 0.6235, 0.08529, 0.6246, 0.09168, 0.625, 0.0981, 0.625, 0.1519, 0.6246, 0.1583, 0.6235, 0.1647, 0.6216, 0.171, 0.619, 0.1773, 0.6156, 0.1834, 0.6115, 0.1894, 0.6067, 0.1953, 0.6012, 0.201, 0.5951, 0.2064, 0.5883, 0.2116, 0.581, 0.2166, 0.573, 0.2213, 0.5645, 0.2257, 0.5556, 0.2297, 0.5461, 0.2335, 0.5363, 0.2369, 0.526, 0.2399, 0.5154, 0.2425, 0.5046, 0.2448, 0.4934, 0.2467, 0.4821, 0.2481, 0.4707, 0.2492, 0.4591, 0.2498, 0.4475, 0.25, 0.4475, 0.25, 0.4431, 0.2499, 0.4386, 0.2498, 0.4341, 0.2495, 0.4295, 0.2491, 0.425, 0.2486, 0.4205, 0.248, 0.416, 0.2472, 0.4116, 0.2464, 0.4074, 0.2455, 0.4033, 0.2444, 0.3995, 0.2433, 0.3959, 0.2421, 0.3927, 0.2408, 0.3898, 0.2394, 0.3872, 0.238, 0.385, 0.2364, 0.383, 0.2349, 0.3812, 0.2332, 0.3797, 0.2315, 0.3784, 0.2298, 0.3774, 0.228, 0.3765, 0.2261, 0.3758, 0.2243, 0.3754, 0.2224, 0.3751, 0.2205, 0.375, 0.2186, 0.625, 0.6229, 0.6693, 0.5981, 0.875, 0.5981, 0.875, 0.6519, 0.6693, 0.6519, 0.625, 0.6271, 0.375, 0.7186, 0.375, 0.5314, 0.375, 0.5314, 0.375, 0.7186, 0.5021, 0.75, 0.4066, 0.75, 0.4066, 0.75, 0.5021, 0.75, 0.625, 0.6229, 0.625, 0.6271, 0.625, 0.6271, 0.625, 0.6229, 0.625, 0.5, 0.5021, 0.5, 0.5121, 0.4821, 0.5195, 0.4693, 0.5268, 0.4573, 0.5341, 0.4462, 0.5413, 0.4359, 0.5484, 0.4266, 0.5553, 0.4183, 0.562, 0.4111, 0.5686, 0.4048, 0.5748, 0.3997, 0.5808, 0.3956, 0.5865, 0.3927, 0.5919, 0.3909, 0.597, 0.3903, 0.6017, 0.3908, 0.606, 0.3924, 0.6099, 0.3952, 0.6134, 0.3991, 0.6164, 0.4041, 0.619, 0.4101, 0.6212, 0.4173, 0.6228, 0.4254, 0.624, 0.4346, 0.6248, 0.4447, 0.625, 0.4557, 0.375, 0.5314, 0.375, 0.5295, 0.3751, 0.5276, 0.3752, 0.5257, 0.3753, 0.5239, 0.3755, 0.522, 0.3757, 0.5202, 0.3759, 0.5185, 0.3762, 0.5168, 0.3765, 0.5151, 0.3769, 0.5136, 0.3772, 0.512, 0.3776, 0.5106, 0.3781, 0.5031, 0.3856, 0.5026, 0.3871, 0.5022, 0.3887, 0.5019, 0.3903, 0.5015, 0.3919, 0.5012, 0.3936, 0.5009, 0.3954, 0.5007, 0.3972, 0.5005, 0.399, 0.5003, 0.4009, 0.5002, 0.4028, 0.5001, 0.4047, 0.5, 0.4066, 0.5, 0.5021, 0.5, 0.625, 0.6229, 0.625, 0.6271, 0.5021, 0.75, 0.4066, 0.75, 0.4047, 0.75, 0.4028, 0.7499, 0.4009, 0.7498, 0.399, 0.7497, 0.3972, 0.7495, 0.3954, 0.7493, 0.3936, 0.7491, 0.3919, 0.7488, 0.3903, 0.7485, 0.3887, 0.7481, 0.3871, 0.7478, 0.3856, 0.7474, 0.3781, 0.7469, 0.3776, 0.7394, 0.3772, 0.738, 0.3769, 0.7364, 0.3765, 0.7349, 0.3762, 0.7332, 0.3759, 0.7315, 0.3757, 0.7298, 0.3755, 0.728, 0.3753, 0.7261, 0.3752, 0.7243, 0.3751, 0.7224, 0.375, 0.7205, 0.375, 0.7186, 0.4066, 0.5, 0.5021, 0.5, 0.5021, 0.5, 0.4066, 0.5, 0.5021, 0.75, 0.625, 0.75, 0.625, 0.7943, 0.6248, 0.8053, 0.624, 0.8154, 0.6228, 0.8246, 0.6212, 0.8327, 0.619, 0.8399, 0.6164, 0.8459, 0.6134, 0.8509, 0.6099, 0.8548, 0.606, 0.8576, 0.6017, 0.8592, 0.597, 0.8597, 0.5919, 0.8591, 0.5865, 0.8573, 0.5808, 0.8544, 0.5748, 0.8503, 0.5686, 0.8452, 0.562, 0.8389, 0.5553, 0.8317, 0.5484, 0.8234, 0.5413, 0.8141, 0.5341, 0.8038, 0.5268, 0.7927, 0.5195, 0.7807, 0.5121, 0.7679, 0.5021, 0.75, 0.5021, 0.75, 0.625, 0.6271, 0.625, 0.6271, 0.5021, 0.5, 0.5021, 0.5, 0.625, 0.6229, 0.625, 0.6229, 0.4066, 0.75, 0.5021, 0.75, 0.5121, 0.7679, 0.4475, 1.0, 0.4475, 1.0, 0.875, 0.5981, 0.6693, 0.5981, 0.6805, 0.5917, 0.8753, 0.5917, 0.8753, 0.5917, 0.6805, 0.5917, 0.6913, 0.5853, 0.8763, 0.5853, 0.8763, 0.5853, 0.6913, 0.5853, 0.7015, 0.579, 0.878, 0.579, 0.878, 0.579, 0.7015, 0.579, 0.7111, 0.5727, 0.8803, 0.5727, 0.8803, 0.5727, 0.7111, 0.5727, 0.7202, 0.5666, 0.8832, 0.5666, 0.8832, 0.5666, 0.7202, 0.5666, 0.7285, 0.5606, 0.8868, 0.5606, 0.8868, 0.5606, 0.7285, 0.5606, 0.7362, 0.5547, 0.891, 0.5547, 0.891, 0.5547, 0.7362, 0.5547, 0.7432, 0.549, 0.8958, 0.549, 0.8958, 0.549, 0.7432, 0.549, 0.7494, 0.5436, 0.9012, 0.5436, 0.9012, 0.5436, 0.7494, 0.5436, 0.7548, 0.5384, 0.9071, 0.5384, 0.9071, 0.5384, 0.7548, 0.5384, 0.7595, 0.5334, 0.9135, 0.5334, 0.9135, 0.5334, 0.7595, 0.5334, 0.8444, 0.5, 0.875, 0.5, 0.625, 0.25, 0.625, 0.2806, 0.5929, 0.3873, 0.5645, 0.25, 0.5645, 0.25, 0.5929, 0.3873, 0.5861, 0.3911, 0.5556, 0.25, 0.5556, 0.25, 0.5861, 0.3911, 0.5791, 0.396, 0.5461, 0.25, 0.5461, 0.25, 0.5791, 0.396, 0.572, 0.4019, 0.5363, 0.25, 0.5363, 0.25, 0.572, 0.4019, 0.5646, 0.4088, 0.526, 0.25, 0.526, 0.25, 0.5646, 0.4088, 0.5572, 0.4167, 0.5154, 0.25, 0.5154, 0.25, 0.5572, 0.4167, 0.5497, 0.4255, 0.5046, 0.25, 0.5046, 0.25, 0.5497, 0.4255, 0.5422, 0.4352, 0.4934, 0.25, 0.4934, 0.25, 0.5422, 0.4352, 0.5346, 0.4458, 0.4821, 0.25, 0.4821, 0.25, 0.5346, 0.4458, 0.527, 0.4572, 0.4707, 0.25, 0.4707, 0.25, 0.527, 0.4572, 0.5195, 0.4693, 0.4591, 0.25, 0.4591, 0.25, 0.5195, 0.4693, 0.5121, 0.4821, 0.4475, 0.25, 0.4475, 1.0, 0.5121, 0.7679, 0.5195, 0.7807, 0.4591, 1.0, 0.4591, 1.0, 0.5195, 0.7807, 0.527, 0.7928, 0.4707, 1.0, 0.4707, 1.0, 0.527, 0.7928, 0.5346, 0.8042, 0.4821, 1.0, 0.4821, 1.0, 0.5346, 0.8042, 0.5422, 0.8148, 0.4934, 1.0, 0.4934, 1.0, 0.5422, 0.8148, 0.5497, 0.8245, 0.5046, 1.0, 0.5046, 1.0, 0.5497, 0.8245, 0.5572, 0.8333, 0.5154, 1.0, 0.5154, 1.0, 0.5572, 0.8333, 0.5646, 0.8412, 0.526, 1.0, 0.526, 1.0, 0.5646, 0.8412, 0.572, 0.8481, 0.5363, 1.0, 0.5363, 1.0, 0.572, 0.8481, 0.5791, 0.854, 0.5461, 1.0, 0.5461, 1.0, 0.5791, 0.854, 0.5861, 0.8589, 0.5556, 1.0, 0.5556, 1.0, 0.5861, 0.8589, 0.5929, 0.8627, 0.5645, 1.0, 0.5645, 1.0, 0.5929, 0.8627, 0.625, 0.9694, 0.625, 1.0, 0.875, 0.75, 0.8444, 0.75, 0.7595, 0.7166, 0.9135, 0.7166, 0.9135, 0.7166, 0.7595, 0.7166, 0.7548, 0.7116, 0.9071, 0.7116, 0.9071, 0.7116, 0.7548, 0.7116, 0.7494, 0.7064, 0.9012, 0.7064, 0.9012, 0.7064, 0.7494, 0.7064, 0.7432, 0.701, 0.8958, 0.701, 0.8958, 0.701, 0.7432, 0.701, 0.7362, 0.6953, 0.891, 0.6953, 0.891, 0.6953, 0.7362, 0.6953, 0.7285, 0.6894, 0.8868, 0.6894, 0.8868, 0.6894, 0.7285, 0.6894, 0.7202, 0.6834, 0.8832, 0.6834, 0.8832, 0.6834, 0.7202, 0.6834, 0.7111, 0.6773, 0.8803, 0.6773, 0.8803, 0.6773, 0.7111, 0.6773, 0.7015, 0.671, 0.878, 0.671, 0.878, 0.671, 0.7015, 0.671, 0.6913, 0.6647, 0.8763, 0.6647, 0.8763, 0.6647, 0.6913, 0.6647, 0.6805, 0.6583, 0.8753, 0.6583, 0.8753, 0.6583, 0.6805, 0.6583, 0.6693, 0.6519, 0.875, 0.6519, 0.125, 0.5314, 0.375, 0.5314, 0.375, 0.7186, 0.125, 0.7186, 0.375, 0.5314, 0.125, 0.5314, 0.125, 0.5295, 0.375, 0.5295, 0.375, 0.5295, 0.125, 0.5295, 0.1251, 0.5276, 0.3749, 0.5276, 0.3749, 0.5276, 0.1251, 0.5276, 0.1252, 0.5257, 0.3749, 0.5257, 0.3749, 0.5257, 0.1252, 0.5257, 0.1253, 0.5239, 0.3748, 0.5239, 0.3748, 0.5239, 0.1253, 0.5239, 0.1255, 0.522, 0.3746, 0.522, 0.3746, 0.522, 0.1255, 0.522, 0.1257, 0.5202, 0.3744, 0.5202, 0.3744, 0.5202, 0.1257, 0.5202, 0.1259, 0.5185, 0.3743, 0.5185, 0.3743, 0.5185, 0.1259, 0.5185, 0.1262, 0.5168, 0.374, 0.5168, 0.374, 0.5168, 0.1262, 0.5168, 0.1265, 0.5151, 0.3738, 0.5151, 0.3738, 0.5151, 0.1265, 0.5151, 0.1268, 0.5136, 0.3735, 0.5136, 0.3735, 0.5136, 0.1268, 0.5136, 0.1272, 0.512, 0.3732, 0.512, 0.3732, 0.512, 0.1272, 0.512, 0.1276, 0.5106, 0.3729, 0.5106, 0.3729, 0.5106, 0.1276, 0.5106, 0.128, 0.5, 0.3725, 0.5, 0.375, 0.4975, 0.375, 0.253, 0.3994, 0.25, 0.3857, 0.5, 0.3857, 0.5, 0.3994, 0.25, 0.4028, 0.25, 0.3871, 0.5, 0.3871, 0.5, 0.4028, 0.25, 0.4063, 0.25, 0.3887, 0.5, 0.3887, 0.5, 0.4063, 0.25, 0.41, 0.25, 0.3903, 0.5, 0.3903, 0.5, 0.41, 0.25, 0.4138, 0.25, 0.3919, 0.5, 0.3919, 0.5, 0.4138, 0.25, 0.4177, 0.25, 0.3936, 0.5, 0.3936, 0.5, 0.4177, 0.25, 0.4218, 0.25, 0.3954, 0.5, 0.3954, 0.5, 0.4218, 0.25, 0.4259, 0.25, 0.3972, 0.5, 0.3972, 0.5, 0.4259, 0.25, 0.4302, 0.25, 0.399, 0.5, 0.399, 0.5, 0.4302, 0.25, 0.4344, 0.25, 0.4009, 0.5, 0.4009, 0.5, 0.4344, 0.25, 0.4388, 0.25, 0.4028, 0.5, 0.4028, 0.5, 0.4388, 0.25, 0.4431, 0.25, 0.4047, 0.5, 0.4047, 0.5, 0.4431, 0.25, 0.4475, 0.25, 0.4066, 0.5, 0.125, 0.7186, 0.375, 0.7186, 0.375, 0.7205, 0.125, 0.7205, 0.125, 0.7205, 0.375, 0.7205, 0.3749, 0.7224, 0.1251, 0.7224, 0.1251, 0.7224, 0.3749, 0.7224, 0.3749, 0.7243, 0.1252, 0.7243, 0.1252, 0.7243, 0.3749, 0.7243, 0.3748, 0.7261, 0.1253, 0.7261, 0.1253, 0.7261, 0.3748, 0.7261, 0.3746, 0.728, 0.1255, 0.728, 0.1255, 0.728, 0.3746, 0.728, 0.3744, 0.7298, 0.1257, 0.7298, 0.1257, 0.7298, 0.3744, 0.7298, 0.3743, 0.7315, 0.1259, 0.7315, 0.1259, 0.7315, 0.3743, 0.7315, 0.374, 0.7332, 0.1262, 0.7332, 0.1262, 0.7332, 0.374, 0.7332, 0.3738, 0.7349, 0.1265, 0.7349, 0.1265, 0.7349, 0.3738, 0.7349, 0.3735, 0.7364, 0.1268, 0.7364, 0.1268, 0.7364, 0.3735, 0.7364, 0.3732, 0.738, 0.1272, 0.738, 0.1272, 0.738, 0.3732, 0.738, 0.3729, 0.7394, 0.1276, 0.7394, 0.1276, 0.7394, 0.3729, 0.7394, 0.3725, 0.75, 0.128, 0.75, 0.375, 0.997, 0.375, 0.7525, 0.3857, 0.75, 0.3994, 1.0, 0.3994, 1.0, 0.3857, 0.75, 0.3871, 0.75, 0.4028, 1.0, 0.4028, 1.0, 0.3871, 0.75, 0.3887, 0.75, 0.4063, 1.0, 0.4063, 1.0, 0.3887, 0.75, 0.3903, 0.75, 0.41, 1.0, 0.41, 1.0, 0.3903, 0.75, 0.3919, 0.75, 0.4138, 1.0, 0.4138, 1.0, 0.3919, 0.75, 0.3936, 0.75, 0.4177, 1.0, 0.4177, 1.0, 0.3936, 0.75, 0.3954, 0.75, 0.4218, 1.0, 0.4218, 1.0, 0.3954, 0.75, 0.3972, 0.75, 0.4259, 1.0, 0.4259, 1.0, 0.3972, 0.75, 0.399, 0.75, 0.4302, 1.0, 0.4302, 1.0, 0.399, 0.75, 0.4009, 0.75, 0.4344, 1.0, 0.4344, 1.0, 0.4009, 0.75, 0.4028, 0.75, 0.4388, 1.0, 0.4388, 1.0, 0.4028, 0.75, 0.4047, 0.75, 0.4431, 1.0, 0.4431, 1.0, 0.4047, 0.75, 0.4066, 0.75, 0.4475, 1.0, 0.375, 0.7186, 0.375, 0.7186, 0.375, 0.7205, 0.375, 0.7205, 0.375, 0.7205, 0.375, 0.7205, 0.3751, 0.7224, 0.375, 0.7224, 0.375, 0.7224, 0.3751, 0.7224, 0.3752, 0.7243, 0.375, 0.7243, 0.375, 0.7243, 0.3752, 0.7243, 0.3753, 0.7261, 0.375, 0.7261, 0.375, 0.7261, 0.3753, 0.7261, 0.3755, 0.728, 0.375, 0.728, 0.375, 0.728, 0.3755, 0.728, 0.3757, 0.7298, 0.375, 0.7298, 0.375, 0.7298, 0.3757, 0.7298, 0.3759, 0.7315, 0.375, 0.7315, 0.375, 0.7315, 0.3759, 0.7315, 0.3762, 0.7332, 0.375, 0.7332, 0.375, 0.7332, 0.3762, 0.7332, 0.3765, 0.7349, 0.375, 0.7349, 0.375, 0.7349, 0.3765, 0.7349, 0.3769, 0.7364, 0.375, 0.7364, 0.375, 0.7364, 0.3769, 0.7364, 0.3772, 0.738, 0.375, 0.738, 0.375, 0.738, 0.3772, 0.738, 0.3776, 0.7394, 0.375, 0.7394, 0.375, 0.7394, 0.3776, 0.7394, 0.3781, 0.7469, 0.375, 0.75, 0.375, 0.75, 0.3781, 0.7469, 0.3856, 0.7474, 0.3857, 0.75, 0.3857, 0.75, 0.3856, 0.7474, 0.3871, 0.7478, 0.3871, 0.75, 0.3871, 0.75, 0.3871, 0.7478, 0.3887, 0.7481, 0.3887, 0.75, 0.3887, 0.75, 0.3887, 0.7481, 0.3903, 0.7485, 0.3903, 0.75, 0.3903, 0.75, 0.3903, 0.7485, 0.3919, 0.7488, 0.3919, 0.75, 0.3919, 0.75, 0.3919, 0.7488, 0.3936, 0.7491, 0.3936, 0.75, 0.3936, 0.75, 0.3936, 0.7491, 0.3954, 0.7493, 0.3954, 0.75, 0.3954, 0.75, 0.3954, 0.7493, 0.3972, 0.7495, 0.3972, 0.75, 0.3972, 0.75, 0.3972, 0.7495, 0.399, 0.7497, 0.399, 0.75, 0.399, 0.75, 0.399, 0.7497, 0.4009, 0.7498, 0.4009, 0.75, 0.4009, 0.75, 0.4009, 0.7498, 0.4028, 0.7499, 0.4028, 0.75, 0.4028, 0.75, 0.4028, 0.7499, 0.4047, 0.75, 0.4047, 0.75, 0.4047, 0.75, 0.4047, 0.75, 0.4066, 0.75, 0.4066, 0.75, 0.375, 0.5314, 0.375, 0.5314, 0.375, 0.5295, 0.375, 0.5295, 0.375, 0.5295, 0.375, 0.5295, 0.375, 0.5276, 0.3751, 0.5276, 0.3751, 0.5276, 0.375, 0.5276, 0.375, 0.5257, 0.3752, 0.5257, 0.3752, 0.5257, 0.375, 0.5257, 0.375, 0.5239, 0.3753, 0.5239, 0.3753, 0.5239, 0.375, 0.5239, 0.375, 0.522, 0.3755, 0.522, 0.3755, 0.522, 0.375, 0.522, 0.375, 0.5202, 0.3757, 0.5202, 0.3757, 0.5202, 0.375, 0.5202, 0.375, 0.5185, 0.3759, 0.5185, 0.3759, 0.5185, 0.375, 0.5185, 0.375, 0.5168, 0.3762, 0.5168, 0.3762, 0.5168, 0.375, 0.5168, 0.375, 0.5151, 0.3765, 0.5151, 0.3765, 0.5151, 0.375, 0.5151, 0.375, 0.5136, 0.3769, 0.5136, 0.3769, 0.5136, 0.375, 0.5136, 0.375, 0.512, 0.3772, 0.512, 0.3772, 0.512, 0.375, 0.512, 0.375, 0.5106, 0.3776, 0.5106, 0.3776, 0.5106, 0.375, 0.5106, 0.375, 0.5, 0.3781, 0.5031, 0.3781, 0.5031, 0.375, 0.5, 0.3857, 0.5, 0.3856, 0.5026, 0.3856, 0.5026, 0.3857, 0.5, 0.3871, 0.5, 0.3871, 0.5022, 0.3871, 0.5022, 0.3871, 0.5, 0.3887, 0.5, 0.3887, 0.5019, 0.3887, 0.5019, 0.3887, 0.5, 0.3903, 0.5, 0.3903, 0.5015, 0.3903, 0.5015, 0.3903, 0.5, 0.3919, 0.5, 0.3919, 0.5012, 0.3919, 0.5012, 0.3919, 0.5, 0.3936, 0.5, 0.3936, 0.5009, 0.3936, 0.5009, 0.3936, 0.5, 0.3954, 0.5, 0.3954, 0.5007, 0.3954, 0.5007, 0.3954, 0.5, 0.3972, 0.5, 0.3972, 0.5005, 0.3972, 0.5005, 0.3972, 0.5, 0.399, 0.5, 0.399, 0.5003, 0.399, 0.5003, 0.399, 0.5, 0.4009, 0.5, 0.4009, 0.5002, 0.4009, 0.5002, 0.4009, 0.5, 0.4028, 0.5, 0.4028, 0.5001, 0.4028, 0.5001, 0.4028, 0.5, 0.4047, 0.5, 0.4047, 0.5, 0.4047, 0.5, 0.4047, 0.5, 0.4066, 0.5, 0.4066, 0.5, 0.4475, 0.25, 0.4475, 0.25, 0.5121, 0.4821, 0.5021, 0.5, 0.4066, 0.5])
me_cylinder.materials.append(mat_material_001)
me_cylinder.materials.append(mat_material)
me_cylinder.update()

# ---- objects
ob_cylinder = bpy.data.objects.new('Cylinder', me_cylinder)

# ---- transforms, parenting, visibility, modifiers, constraints
ob_cylinder.location = (0.01761, -0.1932, -0.04413)
ob_cylinder.scale = (0.01205, 0.01645, 0.03532)

# ---- collection membership
col_collection.objects.link(ob_cylinder)

# ---- scene / render settings (as saved in the file)
scene.frame_start = 1; scene.frame_end = 250; scene.frame_set(1)
scene.render.engine = 'BLENDER_EEVEE_NEXT'
scene.cycles.sampling_pattern = 'TABULATED_SOBOL'
scene.view_settings.view_transform = 'Filmic'
bpy.context.view_layer.update()

# ---- added for rendering (the .blend has no active camera and no usable light): camera, sun
cam_auto = bpy.data.cameras.new('AutoCamera')
cam_auto.lens = 50.0
cam_auto.sensor_width = 36.0
cam_auto.clip_end = 1000.0
ob_auto_camera = bpy.data.objects.new('AutoCamera', cam_auto)
scene.collection.objects.link(ob_auto_camera)
ob_auto_camera.location = (0.329158, -0.572389, 0.252671)
ob_auto_camera.rotation_euler = (1.09748, -7.21219e-08, 0.694738)
scene.camera = ob_auto_camera
light_auto_sun = bpy.data.lights.new('AutoSun', 'SUN')
light_auto_sun.energy = 3.0
light_auto_sun.angle = 0.0523599
ob_auto_sun = bpy.data.objects.new('AutoSun', light_auto_sun)
scene.collection.objects.link(ob_auto_sun)
ob_auto_sun.rotation_euler = (0.872665, 0.174533, 0.523599)
bpy.context.view_layer.update()
